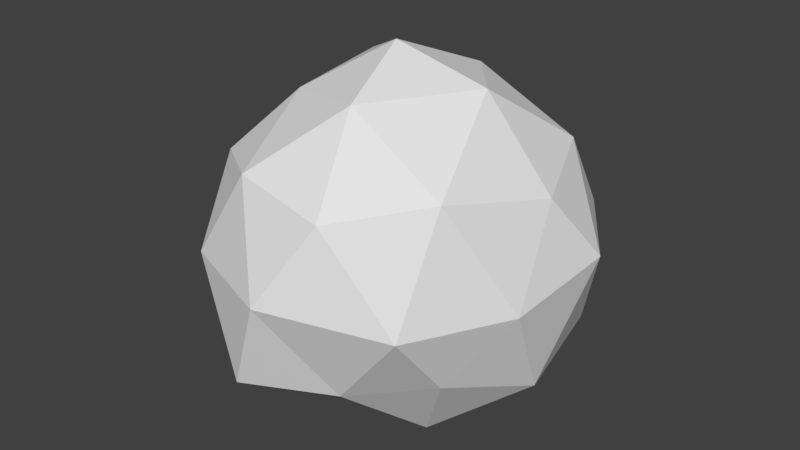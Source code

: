# Source: Asteroid_Simple_1.blend  (saved by Blender 2.78.0; exported with 4.5.12 LTS)
import bpy
from mathutils import Matrix  # noqa: F401  (used for matrix-valued properties, if any)

bpy.ops.wm.read_factory_settings(use_empty=True)
scene = bpy.context.scene
scene.name = 'Scene'

# ---- collections
col_collection_1 = bpy.data.collections.new('Collection 1'); scene.collection.children.link(col_collection_1)

# ---- world
world_world = bpy.data.worlds.new('World'); scene.world = world_world
world_world.color = (0.05088, 0.05088, 0.05088)
world_world.use_sun_shadow = False
world_world.sun_shadow_jitter_overblur = 0.0
world_world.cycles.sampling_method = 'MANUAL'

# ---- meshes
me_icosphere = bpy.data.meshes.new('Icosphere')
me_icosphere.from_pydata([(0.1934, 1.594, -4.698), (3.27, -2.374, -2.003), (-1.087, -4.584, -2.606), (-3.861, -1.628, -2.515), (-1.556, 4.253, -2.069), (3.829, 2.707, -2.307), (1.308, -4.169, 2.15), (-3.275, -2.347, 2.039), (-3.36, 2.349, 2.111), (1.247, 3.836, 2.019), (4.35, 0.04075, 2.16), (0.007605, -0.01699, 4.887), (-0.08196, -1.496, -4.411), (2.138, -1.431, -4.202), (1.263, -3.549, -2.505), (4.293, -0.06455, -2.716), (2.238, 1.588, -4.345), (-2.272, -0.1591, -4.373), (-2.512, -3.366, -2.883), (-0.8732, 3.189, -3.53), (-3.535, 1.18, -2.464), (1.283, 4.654, -2.491), (4.677, -1.493, -0.02648), (4.916, 1.411, 0.3569), (-0.04061, -4.928, -0.03489), (3.203, -3.875, -0.1516), (-4.204, -1.474, -0.0009815), (-2.785, -3.927, 0.04187), (-3.866, 3.023, 0.9287), (-4.835, 1.142, 0.03643), (3.065, 4.23, 0.1961), (-0.6079, 5.072, 0.5298), (3.586, -2.89, 2.849), (-1.306, -3.777, 2.435), (-3.803, -0.01011, 2.335), (-1.304, 3.842, 2.567), (3.334, 2.5, 2.551), (0.7503, -2.416, 4.16), (2.517, 0.07069, 4.249), (-1.831, -1.33, 3.661), (-1.974, 1.42, 3.915), (0.7389, 2.291, 3.91)], [], [(0, 13, 12), (1, 13, 15), (0, 12, 17), (0, 17, 19), (0, 19, 16), (1, 15, 22), (2, 14, 24), (3, 18, 26), (4, 20, 28), (5, 21, 30), (1, 22, 25), (2, 24, 27), (3, 26, 29), (4, 28, 31), (5, 30, 23), (6, 32, 37), (7, 33, 39), (8, 34, 40), (9, 35, 41), (10, 36, 38), (38, 41, 11), (38, 36, 41), (36, 9, 41), (41, 40, 11), (41, 35, 40), (35, 8, 40), (40, 39, 11), (40, 34, 39), (34, 7, 39), (39, 37, 11), (39, 33, 37), (33, 6, 37), (37, 38, 11), (37, 32, 38), (32, 10, 38), (23, 36, 10), (23, 30, 36), (30, 9, 36), (31, 35, 9), (31, 28, 35), (28, 8, 35), (29, 34, 8), (29, 26, 34), (26, 7, 34), (27, 33, 7), (27, 24, 33), (24, 6, 33), (25, 32, 6), (25, 22, 32), (22, 10, 32), (30, 31, 9), (30, 21, 31), (21, 4, 31), (28, 29, 8), (28, 20, 29), (20, 3, 29), (26, 27, 7), (26, 18, 27), (18, 2, 27), (24, 25, 6), (24, 14, 25), (14, 1, 25), (22, 23, 10), (22, 15, 23), (15, 5, 23), (16, 21, 5), (16, 19, 21), (19, 4, 21), (19, 20, 4), (19, 17, 20), (17, 3, 20), (17, 18, 3), (17, 12, 18), (12, 2, 18), (15, 16, 5), (15, 13, 16), (13, 0, 16), (12, 14, 2), (12, 13, 14), (13, 1, 14)])
me_icosphere.use_remesh_preserve_volume = False
me_icosphere.use_remesh_preserve_attributes = False
me_icosphere.use_mirror_vertex_groups = False
me_icosphere.update()

# ---- objects
ob_icosphere = bpy.data.objects.new('Icosphere', me_icosphere)

# ---- transforms, parenting, visibility, modifiers, constraints
ob_icosphere.location = (0.0, 0.0, 0.0)
ob_icosphere.lineart.crease_threshold = 0.0

# ---- collection membership
col_collection_1.objects.link(ob_icosphere)

# ---- scene / render settings (as saved in the file)
scene.frame_start = 1; scene.frame_end = 250; scene.frame_set(1)
scene.render.engine = 'BLENDER_EEVEE_NEXT'
scene.render.resolution_percentage = 50
scene.render.dither_intensity = 0.0
scene.cycles.use_denoising = False
scene.cycles.samples = 128
scene.cycles.sampling_pattern = 'TABULATED_SOBOL'
scene.cycles.light_sampling_threshold = 0.0
scene.cycles.use_adaptive_sampling = False
scene.cycles.use_light_tree = False
scene.cycles.blur_glossy = 0.0
scene.cycles.sample_clamp_indirect = 0.0
scene.view_settings.view_transform = 'Standard'
bpy.context.view_layer.update()

# ---- added for rendering (the .blend has no active camera and no usable light): camera, sun
cam_auto = bpy.data.cameras.new('AutoCamera')
cam_auto.lens = 50.0
cam_auto.sensor_width = 36.0
cam_auto.clip_end = 1000.0
ob_auto_camera = bpy.data.objects.new('AutoCamera', cam_auto)
scene.collection.objects.link(ob_auto_camera)
ob_auto_camera.location = (15.7133, -18.7358, 12.6331)
ob_auto_camera.rotation_euler = (1.09748, -7.21219e-08, 0.694738)
scene.camera = ob_auto_camera
light_auto_sun = bpy.data.lights.new('AutoSun', 'SUN')
light_auto_sun.energy = 3.0
light_auto_sun.angle = 0.0523599
ob_auto_sun = bpy.data.objects.new('AutoSun', light_auto_sun)
scene.collection.objects.link(ob_auto_sun)
ob_auto_sun.rotation_euler = (0.872665, 0.174533, 0.523599)
bpy.context.view_layer.update()

